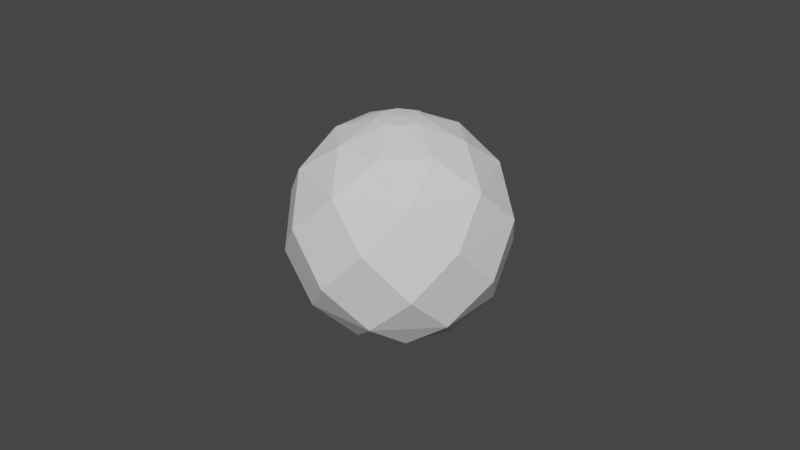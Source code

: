 # Source: sack.blend  (saved by Blender 2.81.16; exported with 4.5.12 LTS)
import bpy
from mathutils import Matrix  # noqa: F401  (used for matrix-valued properties, if any)

bpy.ops.wm.read_factory_settings(use_empty=True)
scene = bpy.context.scene
scene.name = 'Scene'

# ---- collections
col_collection = bpy.data.collections.new('Collection'); scene.collection.children.link(col_collection)

# ---- world
world_world = bpy.data.worlds.new('World'); scene.world = world_world
world_world.use_nodes = True; world_world.node_tree.nodes.clear()
_N = world_world.node_tree.nodes; _L = world_world.node_tree.links
n0 = _N.new('ShaderNodeOutputWorld'); n0.name = 'World Output'; n0.location = (300, 300)
n1 = _N.new('ShaderNodeBackground'); n1.name = 'Background'; n1.location = (10, 300)
n1.inputs[0].default_value = (0.05088, 0.05088, 0.05088, 1.0)
_L.new(n1.outputs[0], n0.inputs[0])
n0.is_active_output = True
world_world.color = (0.05088, 0.05088, 0.05088)
world_world.use_sun_shadow = False
world_world.sun_shadow_jitter_overblur = 0.0

# ---- meshes
me_sphere = bpy.data.meshes.new('Sphere')
me_sphere.from_pydata([(1.058e-07, 0.006721, 0.03379), (1.058e-07, 0.02864, 0.01914), (1.058e-07, 0.03379, -0.006721), (1.058e-07, 0.01914, -0.02865), (0.007325, 0.01768, 0.02865), (0.01293, 0.03122, 0.006721), (0.01096, 0.02646, -0.01914), (0.002572, 0.006209, -0.03379), (0.004753, 0.004752, 0.03379), (0.02026, 0.02025, 0.01914), (0.02389, 0.02389, -0.006721), (0.01353, 0.01353, -0.02865), (0.01768, 0.007324, 0.02865), (0.03122, 0.01293, 0.006721), (0.02646, 0.01096, -0.01914), (0.00621, 0.002572, -0.03379), (0.006721, -2.713e-07, 0.03379), (0.02865, -2.715e-07, 0.01914), (0.03379, -2.736e-07, -0.006721), (0.01914, -2.718e-07, -0.02865), (0.01768, -0.007325, 0.02865), (0.03122, -0.01293, 0.006721), (0.02646, -0.01096, -0.01914), (0.00621, -0.002572, -0.03379), (0.004753, -0.004753, 0.03379), (0.02026, -0.02026, 0.01914), (0.02389, -0.02389, -0.006721), (0.01353, -0.01353, -0.02865), (1.058e-07, -2.713e-07, -0.03445), (0.007325, -0.01768, 0.02865), (0.01293, -0.03122, 0.006721), (0.01096, -0.02646, -0.01914), (0.002572, -0.00621, -0.03379), (1.056e-07, -0.006721, 0.03379), (1.029e-07, -0.02865, 0.01914), (1.029e-07, -0.03379, -0.006721), (1.054e-07, -0.01914, -0.02865), (-0.007325, -0.01768, 0.02865), (-0.01293, -0.03122, 0.006721), (-0.01096, -0.02646, -0.01914), (-0.002572, -0.00621, -0.03379), (9.787e-08, -2.792e-07, 0.03445), (-0.004752, -0.004753, 0.03379), (-0.02026, -0.02026, 0.01914), (-0.02389, -0.02389, -0.006721), (-0.01353, -0.01353, -0.02865), (-0.01768, -0.007325, 0.02865), (-0.03122, -0.01293, 0.006721), (-0.02646, -0.01096, -0.01914), (-0.006209, -0.002572, -0.03379), (-0.006721, -2.708e-07, 0.03379), (-0.02865, -2.649e-07, 0.01914), (-0.03379, -2.633e-07, -0.006721), (-0.01914, -2.69e-07, -0.02865), (-0.01768, 0.007324, 0.02865), (-0.03122, 0.01293, 0.006721), (-0.02646, 0.01096, -0.01914), (-0.006209, 0.002572, -0.03379), (-0.004752, 0.004752, 0.03379), (-0.02026, 0.02025, 0.01914), (-0.02389, 0.02389, -0.006721), (-0.01353, 0.01353, -0.02865), (-0.007324, 0.01768, 0.02865), (-0.01293, 0.03122, 0.006721), (-0.01096, 0.02646, -0.01914), (-0.002572, 0.006209, -0.03379)], [], [(2, 5, 10, 6), (1, 62, 0, 4), (1, 4, 9, 5), (2, 63, 1, 5), (10, 13, 18, 14), (3, 6, 11, 7), (13, 17, 21, 18), (11, 14, 19, 15), (14, 18, 22, 19), (8, 41, 16, 12), (11, 15, 28, 7), (17, 20, 25, 21), (21, 25, 30, 26), (18, 21, 26, 22), (12, 16, 20, 17), (19, 22, 27, 23), (16, 41, 24, 20), (19, 23, 28, 15), (22, 26, 31, 27), (25, 29, 34, 30), (30, 34, 38, 35), (26, 30, 35, 31), (20, 24, 29, 25), (27, 31, 36, 32), (27, 32, 28, 23), (24, 41, 33, 29), (31, 35, 39, 36), (38, 43, 47, 44), (29, 33, 37, 34), (34, 37, 43, 38), (35, 38, 44, 39), (36, 39, 45, 40), (33, 41, 42, 37), (39, 44, 48, 45), (36, 40, 28, 32), (43, 46, 51, 47), (47, 51, 55, 52), (37, 42, 46, 43), (44, 47, 52, 48), (45, 48, 53, 49), (45, 49, 28, 40), (48, 52, 56, 53), (42, 41, 50, 46), (55, 59, 63, 60), (51, 54, 59, 55), (46, 50, 54, 51), (53, 56, 61, 57), (52, 55, 60, 56), (56, 60, 64, 61), (50, 41, 58, 54), (53, 57, 28, 49), (63, 59, 62, 1), (60, 63, 2, 64), (54, 58, 62, 59), (61, 64, 3, 65), (58, 41, 0, 62), (61, 65, 28, 57), (9, 12, 17, 13), (5, 9, 13, 10), (4, 8, 12, 9), (3, 7, 28, 65), (6, 10, 14, 11), (0, 41, 8, 4), (3, 64, 2, 6)])
_uv = me_sphere.uv_layers.new(name='UVMap')
_uv.uv.foreach_set('vector', [0.75, 0.4375, 0.6875, 0.5625, 0.625, 0.4375, 0.6875, 0.3125, 0.75, 0.6875, 0.8125, 0.8125, 0.75, 0.9375, 0.6875, 0.8125, 0.75, 0.6875, 0.6875, 0.8125, 0.625, 0.6875, 0.6875, 0.5625, 0.75, 0.4375, 0.8125, 0.5625, 0.75, 0.6875, 0.6875, 0.5625, 0.625, 0.4375, 0.5625, 0.5625, 0.5, 0.4375, 0.5625, 0.3125, 0.75, 0.1875, 0.6875, 0.3125, 0.625, 0.1875, 0.6875, 0.0625, 0.5625, 0.5625, 0.5, 0.6875, 0.4375, 0.5625, 0.5, 0.4375, 0.625, 0.1875, 0.5625, 0.3125, 0.5, 0.1875, 0.5625, 0.0625, 0.5625, 0.3125, 0.5, 0.4375, 0.4375, 0.3125, 0.5, 0.1875, 0.625, 0.9375, 0.5156, 1.0, 0.5, 0.9375, 0.5625, 0.8125, 0.625, 0.1875, 0.5625, 0.0625, 0.6719, 0.0, 0.6875, 0.0625, 0.5, 0.6875, 0.4375, 0.8125, 0.375, 0.6875, 0.4375, 0.5625, 0.4375, 0.5625, 0.375, 0.6875, 0.3125, 0.5625, 0.375, 0.4375, 0.5, 0.4375, 0.4375, 0.5625, 0.375, 0.4375, 0.4375, 0.3125, 0.5625, 0.8125, 0.5, 0.9375, 0.4375, 0.8125, 0.5, 0.6875, 0.5, 0.1875, 0.4375, 0.3125, 0.375, 0.1875, 0.4375, 0.0625, 0.5, 0.9375, 0.3906, 1.0, 0.375, 0.9375, 0.4375, 0.8125, 0.5, 0.1875, 0.4375, 0.0625, 0.5469, 0.0, 0.5625, 0.0625, 0.4375, 0.3125, 0.375, 0.4375, 0.3125, 0.3125, 0.375, 0.1875, 0.375, 0.6875, 0.3125, 0.8125, 0.25, 0.6875, 0.3125, 0.5625, 0.3125, 0.5625, 0.25, 0.6875, 0.1875, 0.5625, 0.25, 0.4375, 0.375, 0.4375, 0.3125, 0.5625, 0.25, 0.4375, 0.3125, 0.3125, 0.4375, 0.8125, 0.375, 0.9375, 0.3125, 0.8125, 0.375, 0.6875, 0.375, 0.1875, 0.3125, 0.3125, 0.25, 0.1875, 0.3125, 0.0625, 0.375, 0.1875, 0.3125, 0.0625, 0.4219, 0.0, 0.4375, 0.0625, 0.375, 0.9375, 0.2656, 1.0, 0.25, 0.9375, 0.3125, 0.8125, 0.3125, 0.3125, 0.25, 0.4375, 0.1875, 0.3125, 0.25, 0.1875, 0.1875, 0.5625, 0.125, 0.6875, 0.0625, 0.5625, 0.125, 0.4375, 0.3125, 0.8125, 0.25, 0.9375, 0.1875, 0.8125, 0.25, 0.6875, 0.25, 0.6875, 0.1875, 0.8125, 0.125, 0.6875, 0.1875, 0.5625, 0.25, 0.4375, 0.1875, 0.5625, 0.125, 0.4375, 0.1875, 0.3125, 0.25, 0.1875, 0.1875, 0.3125, 0.125, 0.1875, 0.1875, 0.0625, 0.25, 0.9375, 0.1406, 1.0, 0.125, 0.9375, 0.1875, 0.8125, 0.1875, 0.3125, 0.125, 0.4375, 0.0625, 0.3125, 0.125, 0.1875, 0.25, 0.1875, 0.1875, 0.0625, 0.2969, 0.0, 0.3125, 0.0625, 0.125, 0.6875, 0.0625, 0.8125, 1.0, 0.6875, 0.0625, 0.5625, 0.0625, 0.5625, 1.0, 0.6875, 0.9375, 0.5625, 0.0, 0.4375, 0.1875, 0.8125, 0.125, 0.9375, 0.0625, 0.8125, 0.125, 0.6875, 0.125, 0.4375, 0.0625, 0.5625, 1.0, 0.4375, 0.0625, 0.3125, 0.125, 0.1875, 0.0625, 0.3125, 1.0, 0.1875, 0.0625, 0.0625, 0.125, 0.1875, 0.0625, 0.0625, 0.1719, 0.0, 0.1875, 0.0625, 0.0625, 0.3125, 1.0, 0.4375, 0.9375, 0.3125, 5.96e-08, 0.1875, 0.125, 0.9375, 0.01563, 1.0, 1.0, 0.9375, 0.0625, 0.8125, 0.9375, 0.5625, 0.875, 0.6875, 0.8125, 0.5625, 0.875, 0.4375, 0.0, 0.6875, 0.9375, 0.8125, 0.875, 0.6875, 0.9375, 0.5625, 0.0625, 0.8125, 1.0, 0.9375, 0.9375, 0.8125, 0.0, 0.6875, 5.96e-08, 0.1875, 0.9375, 0.3125, 0.875, 0.1875, 0.9375, 0.0625, 0.0, 0.4375, 0.9375, 0.5625, 0.875, 0.4375, 0.9375, 0.3125, 0.9375, 0.3125, 0.875, 0.4375, 0.8125, 0.3125, 0.875, 0.1875, 1.0, 0.9375, 0.8906, 1.0, 0.875, 0.9375, 0.9375, 0.8125, 1.0, 0.1875, 0.9375, 0.0625, 0.04688, 0.0, 0.0625, 0.0625, 0.8125, 0.5625, 0.875, 0.6875, 0.8125, 0.8125, 0.75, 0.6875, 0.875, 0.4375, 0.8125, 0.5625, 0.75, 0.4375, 0.8125, 0.3125, 0.9375, 0.8125, 0.875, 0.9375, 0.8125, 0.8125, 0.875, 0.6875, 0.875, 0.1875, 0.8125, 0.3125, 0.75, 0.1875, 0.8125, 0.0625, 0.875, 0.9375, 0.7656, 1.0, 0.75, 0.9375, 0.8125, 0.8125, 0.875, 0.1875, 0.8125, 0.0625, 0.9219, 0.0, 0.9375, 0.0625, 0.625, 0.6875, 0.5625, 0.8125, 0.5, 0.6875, 0.5625, 0.5625, 0.6875, 0.5625, 0.625, 0.6875, 0.5625, 0.5625, 0.625, 0.4375, 0.6875, 0.8125, 0.625, 0.9375, 0.5625, 0.8125, 0.625, 0.6875, 0.75, 0.1875, 0.6875, 0.0625, 0.7969, 0.0, 0.8125, 0.0625, 0.6875, 0.3125, 0.625, 0.4375, 0.5625, 0.3125, 0.625, 0.1875, 0.75, 0.9375, 0.6406, 1.0, 0.625, 0.9375, 0.6875, 0.8125, 0.75, 0.1875, 0.8125, 0.3125, 0.75, 0.4375, 0.6875, 0.3125])
me_sphere.use_remesh_fix_poles = True
me_sphere.use_remesh_preserve_attributes = False
me_sphere.use_mirror_vertex_groups = False
me_sphere.update()

# ---- objects
ob_sphere = bpy.data.objects.new('Sphere', me_sphere)

# ---- transforms, parenting, visibility, modifiers, constraints
ob_sphere.location = (0.0, 0.0, 0.0)
ob_sphere.lineart.crease_threshold = 0.0

# ---- collection membership
col_collection.objects.link(ob_sphere)

# ---- scene / render settings (as saved in the file)
scene.frame_start = 1; scene.frame_end = 250; scene.frame_set(1)
scene.render.engine = 'BLENDER_EEVEE_NEXT'
scene.cycles.use_denoising = False
scene.cycles.samples = 128
scene.cycles.sampling_pattern = 'TABULATED_SOBOL'
scene.cycles.use_adaptive_sampling = False
scene.cycles.use_light_tree = False
scene.view_settings.view_transform = 'Filmic'
bpy.context.view_layer.update()

# ---- added for rendering (the .blend has no active camera and no usable light): camera, sun
cam_auto = bpy.data.cameras.new('AutoCamera')
cam_auto.lens = 50.0
cam_auto.sensor_width = 36.0
cam_auto.clip_end = 1000.0
ob_auto_camera = bpy.data.objects.new('AutoCamera', cam_auto)
scene.collection.objects.link(ob_auto_camera)
ob_auto_camera.location = (0.185045, -0.222054, 0.148036)
ob_auto_camera.rotation_euler = (1.09748, -7.21219e-08, 0.694738)
scene.camera = ob_auto_camera
light_auto_sun = bpy.data.lights.new('AutoSun', 'SUN')
light_auto_sun.energy = 3.0
light_auto_sun.angle = 0.0523599
ob_auto_sun = bpy.data.objects.new('AutoSun', light_auto_sun)
scene.collection.objects.link(ob_auto_sun)
ob_auto_sun.rotation_euler = (0.872665, 0.174533, 0.523599)
bpy.context.view_layer.update()
